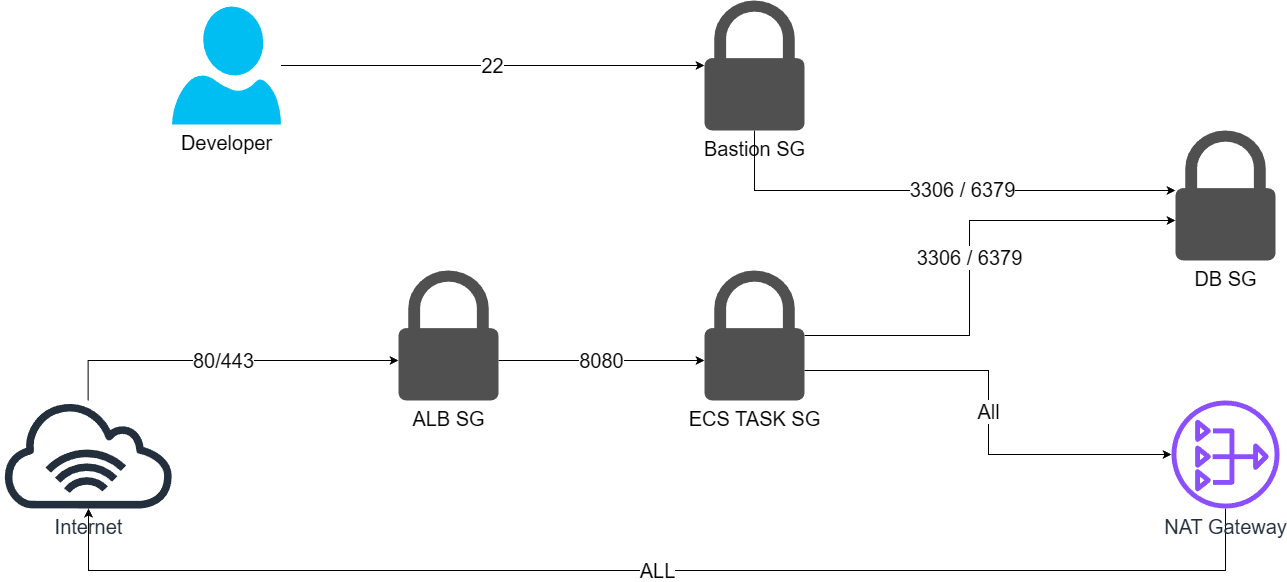

The diagram above was exported from draw.io. Its source (the exported page's mxGraphModel, read from the mxfile embedded in the PNG):
<mxGraphModel dx="4858" dy="2407" grid="1" gridSize="10" guides="1" tooltips="1" connect="1" arrows="1" fold="1" page="1" pageScale="1" pageWidth="827" pageHeight="1169" math="0" shadow="0">
  <root>
    <mxCell id="0" />
    <mxCell id="1" parent="0" />
    <mxCell id="2" edge="1" parent="1" source="3" style="edgeStyle=orthogonalEdgeStyle;rounded=0;orthogonalLoop=1;jettySize=auto;html=1;" target="5" value="&lt;font style=&quot;font-size: 20px;&quot;&gt;80/443&lt;/font&gt;">
      <mxGeometry relative="1" as="geometry">
        <Array as="points">
          <mxPoint x="-621" y="9940" />
        </Array>
      </mxGeometry>
    </mxCell>
    <mxCell id="3" parent="1" style="sketch=0;outlineConnect=0;fontColor=#232F3E;gradientColor=none;fillColor=#232F3D;strokeColor=none;dashed=0;verticalLabelPosition=bottom;verticalAlign=top;align=center;html=1;fontSize=12;fontStyle=0;aspect=fixed;pointerEvents=1;shape=mxgraph.aws4.internet_alt1;" value="&lt;font style=&quot;font-size: 20px;&quot;&gt;Internet&lt;/font&gt;" vertex="1">
      <mxGeometry height="108" width="175.5" x="-709" y="9980" as="geometry" />
    </mxCell>
    <mxCell id="4" edge="1" parent="1" source="5" style="edgeStyle=orthogonalEdgeStyle;rounded=0;orthogonalLoop=1;jettySize=auto;html=1;" target="9" value="&lt;font style=&quot;font-size: 20px;&quot;&gt;8080&lt;/font&gt;">
      <mxGeometry relative="1" as="geometry">
        <Array as="points">
          <mxPoint x="-90" y="9940" />
          <mxPoint x="-90" y="9940" />
        </Array>
      </mxGeometry>
    </mxCell>
    <mxCell id="5" parent="1" style="sketch=0;pointerEvents=1;shadow=0;dashed=0;html=1;strokeColor=none;fillColor=#505050;labelPosition=center;verticalLabelPosition=bottom;verticalAlign=top;outlineConnect=0;align=center;shape=mxgraph.office.security.lock_protected;" value="&lt;font style=&quot;font-size: 20px;&quot;&gt;ALB SG&lt;/font&gt;" vertex="1">
      <mxGeometry height="130" width="100" x="-311" y="9850" as="geometry" />
    </mxCell>
    <mxCell id="6" parent="1" style="sketch=0;pointerEvents=1;shadow=0;dashed=0;html=1;strokeColor=none;fillColor=#505050;labelPosition=center;verticalLabelPosition=bottom;verticalAlign=top;outlineConnect=0;align=center;shape=mxgraph.office.security.lock_protected;" value="&lt;font style=&quot;font-size: 20px;&quot;&gt;DB&lt;/font&gt;&lt;span style=&quot;font-size: 20px; background-color: transparent; color: light-dark(rgb(0, 0, 0), rgb(255, 255, 255));&quot;&gt;&amp;nbsp;SG&lt;/span&gt;" vertex="1">
      <mxGeometry height="130" width="100" x="466" y="9710" as="geometry" />
    </mxCell>
    <mxCell id="7" edge="1" parent="1" source="9" style="edgeStyle=orthogonalEdgeStyle;rounded=0;orthogonalLoop=1;jettySize=auto;html=1;" target="6" value="&lt;font style=&quot;font-size: 20px;&quot;&gt;3306 / 6379&lt;/font&gt;">
      <mxGeometry relative="1" x="0.0014" as="geometry">
        <mxPoint as="offset" />
        <Array as="points">
          <mxPoint x="260" y="9915" />
          <mxPoint x="260" y="9800" />
        </Array>
      </mxGeometry>
    </mxCell>
    <mxCell id="8" edge="1" parent="1" source="9" style="edgeStyle=orthogonalEdgeStyle;rounded=0;orthogonalLoop=1;jettySize=auto;html=1;" target="11" value="&lt;font style=&quot;font-size: 20px;&quot;&gt;All&lt;/font&gt;">
      <mxGeometry relative="1" as="geometry">
        <Array as="points">
          <mxPoint x="279" y="9950" />
          <mxPoint x="279" y="10034" />
        </Array>
      </mxGeometry>
    </mxCell>
    <mxCell id="9" parent="1" style="sketch=0;pointerEvents=1;shadow=0;dashed=0;html=1;strokeColor=none;fillColor=#505050;labelPosition=center;verticalLabelPosition=bottom;verticalAlign=top;outlineConnect=0;align=center;shape=mxgraph.office.security.lock_protected;" value="&lt;font style=&quot;font-size: 20px;&quot;&gt;ECS TASK SG&lt;/font&gt;" vertex="1">
      <mxGeometry height="130" width="100" x="-5" y="9850" as="geometry" />
    </mxCell>
    <mxCell id="10" edge="1" parent="1" source="11" style="edgeStyle=orthogonalEdgeStyle;rounded=0;orthogonalLoop=1;jettySize=auto;html=1;" target="3" value="&lt;font style=&quot;font-size: 20px;&quot;&gt;ALL&lt;/font&gt;">
      <mxGeometry relative="1" as="geometry">
        <Array as="points">
          <mxPoint x="516" y="10150" />
          <mxPoint x="-621" y="10150" />
        </Array>
      </mxGeometry>
    </mxCell>
    <mxCell id="11" parent="1" style="sketch=0;outlineConnect=0;fontColor=#232F3E;gradientColor=none;fillColor=#8C4FFF;strokeColor=none;dashed=0;verticalLabelPosition=bottom;verticalAlign=top;align=center;html=1;fontSize=12;fontStyle=0;aspect=fixed;pointerEvents=1;shape=mxgraph.aws4.nat_gateway;" value="&lt;font style=&quot;font-size: 20px;&quot;&gt;NAT Gateway&lt;/font&gt;" vertex="1">
      <mxGeometry height="108" width="108" x="462" y="9980" as="geometry" />
    </mxCell>
    <mxCell id="12" edge="1" parent="1" source="14" style="edgeStyle=orthogonalEdgeStyle;rounded=0;orthogonalLoop=1;jettySize=auto;html=1;" target="6">
      <mxGeometry relative="1" as="geometry">
        <Array as="points">
          <mxPoint x="45" y="9770" />
        </Array>
      </mxGeometry>
    </mxCell>
    <mxCell id="13" connectable="0" parent="12" style="edgeLabel;html=1;align=center;verticalAlign=middle;resizable=0;points=[];" value="&lt;font style=&quot;font-size: 20px;&quot;&gt;3306 / 6379&lt;/font&gt;" vertex="1">
      <mxGeometry relative="1" x="0.1114" y="2" as="geometry">
        <mxPoint as="offset" />
      </mxGeometry>
    </mxCell>
    <mxCell id="14" parent="1" style="sketch=0;pointerEvents=1;shadow=0;dashed=0;html=1;strokeColor=none;fillColor=#505050;labelPosition=center;verticalLabelPosition=bottom;verticalAlign=top;outlineConnect=0;align=center;shape=mxgraph.office.security.lock_protected;" value="&lt;span style=&quot;font-size: 20px;&quot;&gt;Bastion SG&lt;/span&gt;" vertex="1">
      <mxGeometry height="130" width="100" x="-5" y="9580" as="geometry" />
    </mxCell>
    <mxCell id="15" edge="1" parent="1" source="16" style="edgeStyle=orthogonalEdgeStyle;rounded=0;orthogonalLoop=1;jettySize=auto;html=1;" target="14" value="&lt;font style=&quot;font-size: 20px;&quot;&gt;22&lt;/font&gt;">
      <mxGeometry relative="1" as="geometry">
        <mxPoint x="-360" y="9650.999999999998" as="targetPoint" />
      </mxGeometry>
    </mxCell>
    <mxCell id="16" parent="1" style="verticalLabelPosition=bottom;html=1;verticalAlign=top;align=center;strokeColor=none;fillColor=#00BEF2;shape=mxgraph.azure.user;" value="&lt;font style=&quot;font-size: 20px;&quot;&gt;Developer&lt;/font&gt;" vertex="1">
      <mxGeometry height="118" width="109" x="-537.5" y="9586" as="geometry" />
    </mxCell>
  </root>
</mxGraphModel>